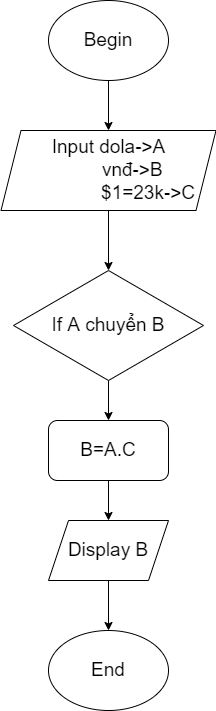

The diagram above was exported from draw.io. Its source (the exported page's mxGraphModel, read from the mxfile embedded in the PNG):
<mxGraphModel dx="824" dy="415" grid="1" gridSize="10" guides="1" tooltips="1" connect="1" arrows="1" fold="1" page="1" pageScale="1" pageWidth="827" pageHeight="1169" math="0" shadow="0">
  <root>
    <mxCell id="WIyWlLk6GJQsqaUBKTNV-0" />
    <mxCell id="WIyWlLk6GJQsqaUBKTNV-1" parent="WIyWlLk6GJQsqaUBKTNV-0" />
    <mxCell id="VFgFRxK6OY1UKDEFJpFX-48" style="edgeStyle=orthogonalEdgeStyle;rounded=0;orthogonalLoop=1;jettySize=auto;html=1;entryX=0.5;entryY=0;entryDx=0;entryDy=0;fontSize=19;" edge="1" parent="WIyWlLk6GJQsqaUBKTNV-1" source="VFgFRxK6OY1UKDEFJpFX-38">
      <mxGeometry relative="1" as="geometry">
        <mxPoint x="380" y="170" as="targetPoint" />
      </mxGeometry>
    </mxCell>
    <mxCell id="VFgFRxK6OY1UKDEFJpFX-38" value="Begin" style="ellipse;whiteSpace=wrap;html=1;fontSize=19;" vertex="1" parent="WIyWlLk6GJQsqaUBKTNV-1">
      <mxGeometry x="320" y="40" width="120" height="80" as="geometry" />
    </mxCell>
    <mxCell id="VFgFRxK6OY1UKDEFJpFX-79" style="edgeStyle=orthogonalEdgeStyle;rounded=0;orthogonalLoop=1;jettySize=auto;html=1;entryX=0.5;entryY=0;entryDx=0;entryDy=0;fontSize=19;" edge="1" parent="WIyWlLk6GJQsqaUBKTNV-1" source="VFgFRxK6OY1UKDEFJpFX-74" target="VFgFRxK6OY1UKDEFJpFX-78">
      <mxGeometry relative="1" as="geometry" />
    </mxCell>
    <mxCell id="VFgFRxK6OY1UKDEFJpFX-74" value="Input dola-&amp;gt;A&lt;br&gt;&amp;nbsp; &amp;nbsp; &amp;nbsp; &amp;nbsp; &amp;nbsp;vnđ-&amp;gt;B&lt;br&gt;&amp;nbsp; &amp;nbsp; &amp;nbsp; &amp;nbsp; &amp;nbsp; &amp;nbsp; &amp;nbsp; &amp;nbsp;$1=23k-&amp;gt;C" style="shape=parallelogram;perimeter=parallelogramPerimeter;whiteSpace=wrap;html=1;fixedSize=1;fontSize=19;" vertex="1" parent="WIyWlLk6GJQsqaUBKTNV-1">
      <mxGeometry x="272.5" y="170" width="215" height="80" as="geometry" />
    </mxCell>
    <mxCell id="VFgFRxK6OY1UKDEFJpFX-81" style="edgeStyle=orthogonalEdgeStyle;rounded=0;orthogonalLoop=1;jettySize=auto;html=1;fontSize=19;" edge="1" parent="WIyWlLk6GJQsqaUBKTNV-1" source="VFgFRxK6OY1UKDEFJpFX-78" target="VFgFRxK6OY1UKDEFJpFX-80">
      <mxGeometry relative="1" as="geometry" />
    </mxCell>
    <mxCell id="VFgFRxK6OY1UKDEFJpFX-78" value="If A chuyển B" style="rhombus;whiteSpace=wrap;html=1;fontSize=19;" vertex="1" parent="WIyWlLk6GJQsqaUBKTNV-1">
      <mxGeometry x="285" y="310" width="190" height="110" as="geometry" />
    </mxCell>
    <mxCell id="VFgFRxK6OY1UKDEFJpFX-83" style="edgeStyle=orthogonalEdgeStyle;rounded=0;orthogonalLoop=1;jettySize=auto;html=1;fontSize=19;" edge="1" parent="WIyWlLk6GJQsqaUBKTNV-1" source="VFgFRxK6OY1UKDEFJpFX-80" target="VFgFRxK6OY1UKDEFJpFX-82">
      <mxGeometry relative="1" as="geometry" />
    </mxCell>
    <mxCell id="VFgFRxK6OY1UKDEFJpFX-80" value="B=A.C" style="rounded=1;whiteSpace=wrap;html=1;fontSize=19;" vertex="1" parent="WIyWlLk6GJQsqaUBKTNV-1">
      <mxGeometry x="320" y="460" width="120" height="60" as="geometry" />
    </mxCell>
    <mxCell id="VFgFRxK6OY1UKDEFJpFX-87" style="edgeStyle=orthogonalEdgeStyle;rounded=0;orthogonalLoop=1;jettySize=auto;html=1;entryX=0.5;entryY=0;entryDx=0;entryDy=0;fontSize=19;" edge="1" parent="WIyWlLk6GJQsqaUBKTNV-1" source="VFgFRxK6OY1UKDEFJpFX-82" target="VFgFRxK6OY1UKDEFJpFX-84">
      <mxGeometry relative="1" as="geometry" />
    </mxCell>
    <mxCell id="VFgFRxK6OY1UKDEFJpFX-82" value="Display B" style="shape=parallelogram;perimeter=parallelogramPerimeter;whiteSpace=wrap;html=1;fixedSize=1;fontSize=19;" vertex="1" parent="WIyWlLk6GJQsqaUBKTNV-1">
      <mxGeometry x="320" y="560" width="120" height="60" as="geometry" />
    </mxCell>
    <mxCell id="VFgFRxK6OY1UKDEFJpFX-84" value="End" style="ellipse;whiteSpace=wrap;html=1;fontSize=19;" vertex="1" parent="WIyWlLk6GJQsqaUBKTNV-1">
      <mxGeometry x="320" y="670" width="120" height="80" as="geometry" />
    </mxCell>
  </root>
</mxGraphModel>